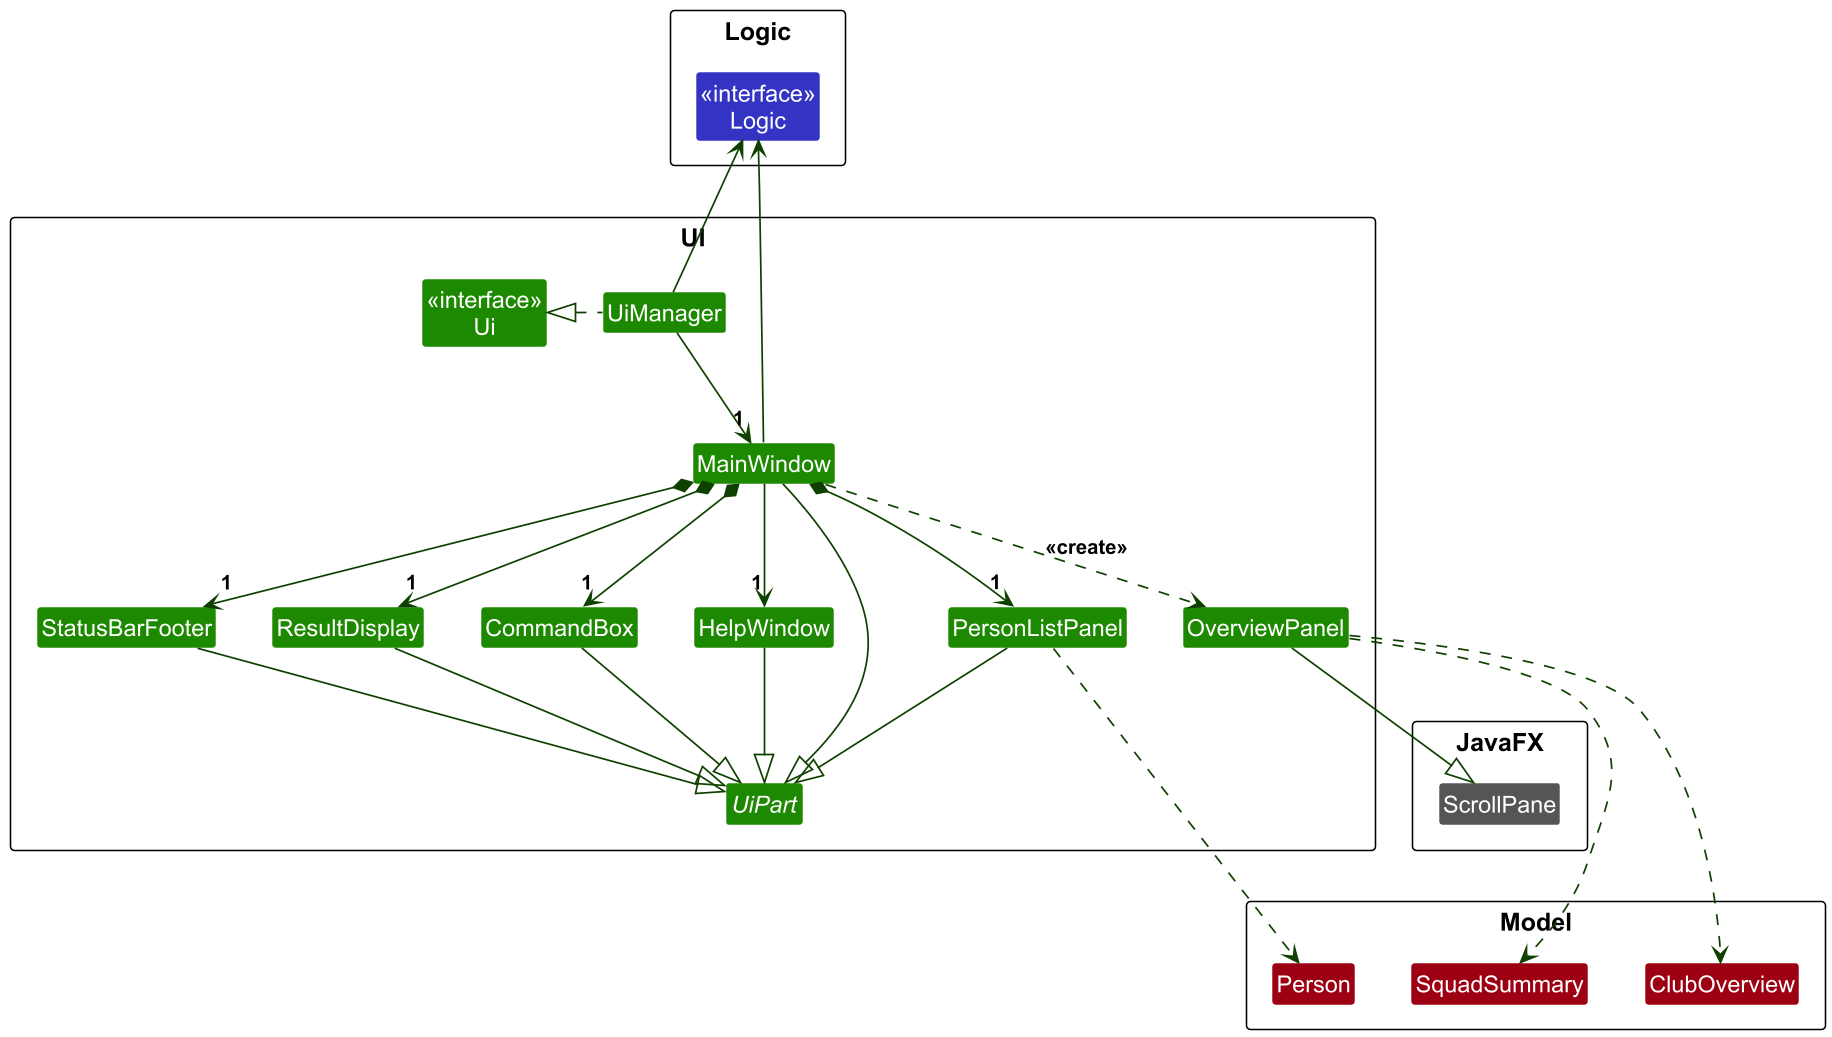

The diagram above was rendered by PlantUML. Its source (embedded in the PNG):
@startuml
!include style.puml
skinparam arrowThickness 1.1
skinparam arrowColor UI_COLOR_T4
skinparam classBackgroundColor UI_COLOR
skinparam dpi 150
skinparam groupInheritance 2

package UI as UiPackage {
Class "<<interface>>\nUi" as Ui
abstract class UiPart
Class UiManager
Class MainWindow
Class HelpWindow
Class ResultDisplay
Class PersonListPanel
Class OverviewPanel
Class StatusBarFooter
Class CommandBox
}

package Model as ModelPackage {
Class Person MODEL_COLOR
Class ClubOverview MODEL_COLOR
Class SquadSummary MODEL_COLOR
}

package Logic {
Class "<<interface>>\nLogic" as LogicApi LOGIC_COLOR
}

package JavaFX as JavaFxPackage {
Class ScrollPane #555555
}

UiManager .left.|> Ui
UiManager -down-> "1" MainWindow
MainWindow *-down->  "1" CommandBox
MainWindow *-down-> "1" ResultDisplay
MainWindow *-down-> "1" PersonListPanel
MainWindow *-down-> "1" StatusBarFooter
MainWindow --> "1" HelpWindow

MainWindow ..> OverviewPanel : <<create>>

MainWindow -down-|> UiPart

ResultDisplay --|> UiPart
CommandBox --|> UiPart
PersonListPanel --|> UiPart
StatusBarFooter --|> UiPart
HelpWindow --|> UiPart
OverviewPanel -down-|> ScrollPane

PersonListPanel .down.> Person
OverviewPanel .down.> ClubOverview
OverviewPanel .down.> SquadSummary
UiManager -up-> LogicApi
MainWindow -up-> LogicApi

PersonListPanel -[hidden]left- HelpWindow
HelpWindow -[hidden]left- CommandBox
CommandBox -[hidden]left- ResultDisplay
ResultDisplay -[hidden]left- StatusBarFooter

UiPart -[hidden]down-> Person
ScrollPane -[hidden]right-> SquadSummary
Person -[hidden]right-> ClubOverview
ClubOverview -[hidden]right-> SquadSummary
@enduml